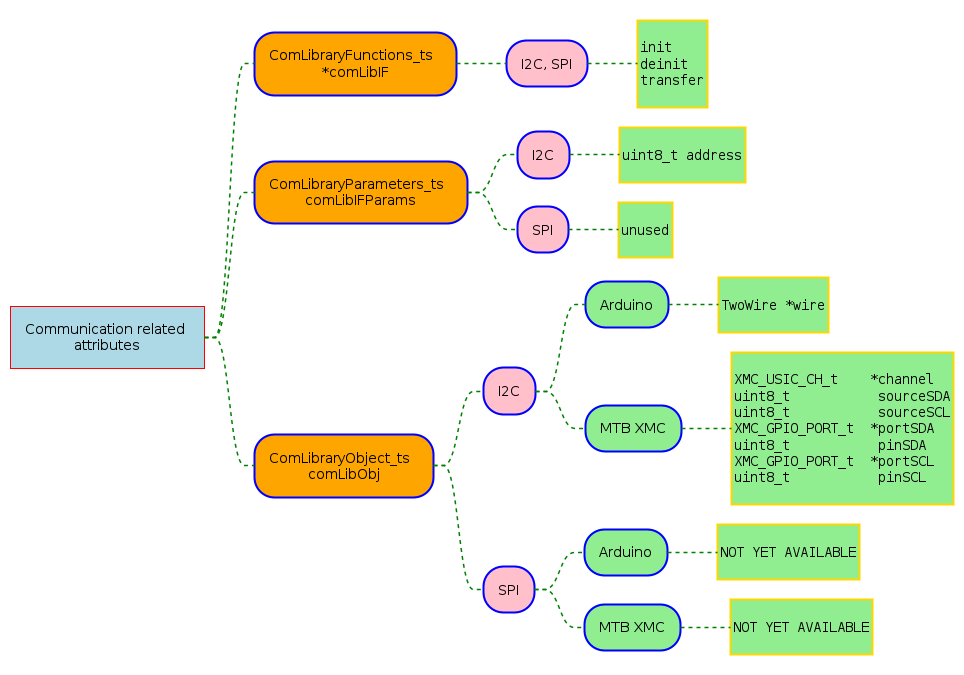

The diagram above was rendered by PlantUML. Its source (embedded in the PNG):
@startmindmap Sensor structure communication library related attributes

<style>
node {
    Padding 15
    Margin 10
    HorizontalAlignment center
    VerticalAlignment center
    LineColor blue
    LineThickness 2.0
    BackgroundColor gold
    RoundCorner 40
    MaximumWidth 200
}

rootNode {
    LineColor red
    BackgroundColor white
    LineThickness 1.0
    RoundCorner 0
    Shadowing 0.0
    HorizontalAlignment center
    VerticalAlignment center
}

leafNode {
    LineColor gold
    RoundCorner 0
    Padding 3
}

arrow {
    LineStyle 4
    LineThickness 1.5
    LineColor green
}
</style>


*[#lightblue] Communication related attributes
**[#Orange] ComLibraryFunctions_ts  *comLibIF
***[#Pink] I2C, SPI
****[#lightgreen]:
<code>
init
deinit
transfer

</code>;
**[#Orange] ComLibraryParameters_ts  comLibIFParams
***[#Pink] I2C
****[#lightgreen]:
<code>
uint8_t address

</code>;
***[#Pink] SPI
****[#lightgreen]:
<code>
unused

</code>;
**[#Orange] ComLibraryObject_ts  comLibObj
***[#Pink] I2C
****[#lightgreen] Arduino
*****[#lightgreen]:
<code>
TwoWire *wire

</code>;
****[#lightgreen] MTB XMC
*****[#lightgreen]:
<code>
XMC_USIC_CH_t    *channel
uint8_t           sourceSDA
uint8_t           sourceSCL
XMC_GPIO_PORT_t  *portSDA
uint8_t           pinSDA
XMC_GPIO_PORT_t  *portSCL
uint8_t           pinSCL

</code>;
***[#Pink] SPI
****[#lightgreen] Arduino
*****[#lightgreen]:
<code>
NOT YET AVAILABLE

</code>;
****[#lightgreen] MTB XMC
*****[#lightgreen]:
<code>
NOT YET AVAILABLE

</code>;


@endmindmap